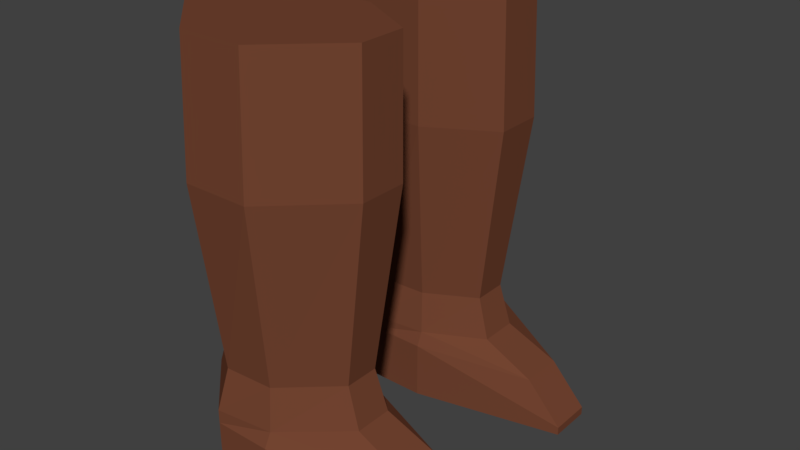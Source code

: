 # Source: Smith_Boots_Legs_.blend  (saved by Blender 2.78.0; exported with 4.5.12 LTS)
import bpy
from mathutils import Matrix  # noqa: F401  (used for matrix-valued properties, if any)

bpy.ops.wm.read_factory_settings(use_empty=True)
scene = bpy.context.scene
scene.name = 'Scene'

# ---- collections
col_collection_1 = bpy.data.collections.new('Collection 1'); scene.collection.children.link(col_collection_1)

# ---- materials (node trees are filled in below, after node groups)
mat_leather_smith_boots__legs = bpy.data.materials.new('Leather Smith Boots (Legs)')
mat_leather_smith_boots__legs.alpha_threshold = 0.0
mat_leather_smith_boots__legs.use_transparent_shadow = False
mat_leather_smith_boots__legs.diffuse_color = (0.1734, 0.05907, 0.03107, 1.0)
mat_leather_smith_boots__legs.roughness = 0.5

# ---- material node trees

# ---- world
world_world = bpy.data.worlds.new('World'); scene.world = world_world
world_world.color = (0.05088, 0.05088, 0.05088)
world_world.use_sun_shadow = False
world_world.sun_shadow_jitter_overblur = 0.0
world_world.cycles.sampling_method = 'MANUAL'

# ---- meshes
me_cube = bpy.data.meshes.new('Cube')
me_cube.from_pydata([(0.2449, 1.095, 2.677), (0.2449, 0.1913, 2.677), (-0.1607, 1.095, 2.677), (-0.1607, 0.1913, 2.677), (-0.5658, -0.423, 2.675), (-0.5658, -0.7156, 2.676), (-0.5663, 0.7154, 2.677), (0.6505, 0.4228, 2.677), (0.6505, 0.7154, 2.677), (0.2449, -1.095, 2.677), (0.6505, -0.7154, 2.677), (-0.1602, -1.095, 2.676), (-0.1607, -0.1913, 2.677), (0.2449, -0.1913, 2.677), (0.6505, -0.4228, 2.677), (-0.5663, 0.4228, 2.677), (0.2456, 1.131, 1.88), (0.2456, 0.1992, 1.88), (-0.1727, 1.131, 1.88), (-0.1727, 0.1992, 1.88), (-0.591, -0.4379, 1.88), (-0.591, -0.7396, 1.88), (-0.591, 0.7396, 1.88), (0.6638, 0.4379, 1.88), (0.6638, 0.7396, 1.88), (0.2456, -1.131, 1.88), (0.6638, -0.7396, 1.88), (-0.1727, -1.131, 1.88), (-0.1727, -0.1992, 1.88), (0.2456, -0.1992, 1.88), (0.6638, -0.4379, 1.88), (-0.591, 0.4379, 1.88), (0.2195, 1.035, 0.4652), (0.2195, 0.2805, 0.4652), (-0.1466, 1.081, 0.4652), (-0.1466, 0.242, 0.4652), (-0.5127, -0.4568, 0.4652), (-0.5127, -0.7284, 0.4652), (-0.5127, 0.7284, 0.4652), (0.5856, 0.4738, 0.4652), (0.5856, 0.7182, 0.4652), (0.2195, -1.035, 0.4652), (0.5856, -0.7182, 0.4652), (-0.1466, -1.081, 0.4652), (-0.1466, -0.242, 0.4652), (0.2195, -0.2805, 0.4652), (0.5856, -0.4738, 0.4652), (-0.5127, 0.4568, 0.4652), (0.2195, 1.081, 0.3787), (0.2195, 0.242, 0.3787), (-0.1466, 1.081, 0.3787), (-0.1466, 0.242, 0.3787), (-0.5127, -0.4568, 0.3787), (-0.5127, -0.7284, 0.3787), (-0.5127, 0.7284, 0.3787), (0.9195, 0.4568, 0.3195), (0.9195, 0.7284, 0.3195), (0.2195, -1.081, 0.3787), (0.9195, -0.7284, 0.3195), (-0.1466, -1.081, 0.3787), (-0.1466, -0.242, 0.3787), (0.2195, -0.242, 0.3787), (0.9195, -0.4568, 0.3195), (-0.5127, 0.4568, 0.3787), (0.2195, 1.081, 0.071), (0.2195, 0.242, 0.071), (-0.1466, 1.081, 0.071), (-0.1466, 0.242, 0.071), (-0.5127, -0.4568, 0.071), (-0.5127, -0.7284, 0.071), (-0.5127, 0.7284, 0.071), (1.146, 0.4568, 0.07172), (1.146, 0.7284, 0.07172), (0.2195, -1.081, 0.071), (1.146, -0.7284, 0.07172), (-0.1466, -1.081, 0.071), (-0.1466, -0.242, 0.071), (0.2195, -0.242, 0.071), (1.146, -0.4568, 0.07172), (-0.5127, 0.4568, 0.071), (0.2195, 1.081, 0.01877), (0.2195, 0.242, 0.01877), (-0.1466, 1.081, 0.01877), (-0.1466, 0.242, 0.01877), (-0.5127, -0.4568, 0.01877), (-0.5127, -0.7284, 0.01877), (-0.5127, 0.7284, 0.01877), (1.146, 0.4568, 0.01949), (1.146, 0.7284, 0.01949), (0.2195, -1.081, 0.01877), (1.146, -0.7284, 0.01949), (-0.1466, -1.081, 0.01877), (-0.1466, -0.242, 0.01877), (0.2195, -0.242, 0.01877), (1.146, -0.4568, 0.01949), (-0.5127, 0.4568, 0.01877), (-0.1204, 1.01, 0.7235), (-0.4342, 0.7126, 0.7235), (-0.4342, 0.4833, 0.7235), (0.507, 0.4901, 0.7235), (0.507, 0.7085, 0.7235), (-0.1204, 0.3019, 0.7235), (0.1933, 0.3173, 0.7235), (0.1933, 0.992, 0.7235), (-0.1204, -0.3019, 0.7235), (-0.4342, -0.7126, 0.7235), (-0.4342, -0.4833, 0.7235), (0.1933, -0.992, 0.7235), (0.507, -0.7085, 0.7235), (0.1933, -0.3173, 0.7235), (-0.1204, -1.01, 0.7235), (0.507, -0.4901, 0.7235)], [], [(14, 10, 26, 30), (11, 5, 21, 27), (12, 13, 29, 28), (10, 9, 25, 26), (1, 3, 19, 17), (3, 15, 31, 19), (101, 98, 47, 35), (100, 99, 39, 40), (98, 97, 38, 47), (97, 96, 34, 38), (106, 104, 44, 36), (105, 106, 36, 37), (9, 11, 27, 25), (13, 14, 30, 29), (0, 8, 24, 16), (7, 1, 17, 23), (2, 0, 16, 18), (5, 4, 20, 21), (4, 12, 28, 20), (6, 2, 18, 22), (15, 6, 22, 31), (8, 7, 23, 24), (39, 33, 55), (32, 56, 48), (45, 62, 61), (41, 43, 59, 57), (46, 42, 58, 62), (43, 37, 53, 59), (102, 101, 35, 33), (108, 107, 41, 42), (104, 109, 45, 44), (110, 105, 37, 43), (111, 108, 42, 46), (107, 110, 43, 41), (109, 111, 46, 45), (103, 100, 40, 32), (99, 102, 33, 39), (96, 103, 32, 34), (58, 57, 74), (49, 51, 67, 65), (51, 63, 79, 67), (56, 55, 71, 72), (63, 54, 70, 79), (54, 50, 66, 70), (34, 32, 48, 50), (37, 36, 52, 53), (36, 44, 60, 52), (38, 34, 50, 54), (47, 38, 54, 63), (40, 39, 55, 56), (35, 47, 63, 51), (33, 35, 51, 49), (42, 41, 58), (44, 45, 61, 60), (68, 76, 92, 84), (69, 68, 84, 85), (66, 64, 80, 82), (71, 65, 81, 87), (64, 72, 88, 80), (77, 78, 94, 93), (60, 61, 77, 76), (59, 53, 69, 75), (62, 58, 74, 78), (57, 59, 75, 73), (61, 62, 78), (48, 56, 72), (55, 49, 71), (50, 48, 64, 66), (53, 52, 68, 69), (52, 60, 76, 68), (92, 93, 89, 91), (58, 41, 57), (62, 45, 46), (55, 33, 49), (56, 32, 40), (72, 64, 48), (71, 49, 65), (78, 77, 61), (74, 57, 73), (80, 88, 87, 81), (82, 80, 81, 83), (86, 82, 83, 95), (94, 90, 89, 93), (84, 92, 91, 85), (70, 66, 82, 86), (79, 70, 86, 95), (72, 71, 87, 88), (67, 79, 95, 83), (65, 67, 83, 81), (74, 73, 89, 90), (76, 77, 93, 92), (75, 69, 85, 91), (78, 74, 90, 94), (73, 75, 91, 89), (18, 16, 103, 96), (23, 17, 102, 99), (16, 24, 100, 103), (17, 19, 101, 102), (22, 18, 96, 97), (31, 22, 97, 98), (24, 23, 99, 100), (19, 31, 98, 101), (29, 30, 111, 109), (25, 27, 110, 107), (30, 26, 108, 111), (27, 21, 105, 110), (28, 29, 109, 104), (26, 25, 107, 108), (21, 20, 106, 105), (20, 28, 104, 106), (2, 6, 15, 3, 1, 7, 8, 0), (4, 5, 11, 9, 10, 14, 13, 12)])
me_cube.materials.append(mat_leather_smith_boots__legs)
me_cube.use_remesh_preserve_volume = False
me_cube.use_remesh_preserve_attributes = False
me_cube.use_mirror_vertex_groups = False
me_cube.update()
arm_armature_001 = bpy.data.armatures.new('Armature.001')  # bones are not reproduced

# ---- objects
ob_basic_human_model_armeture = bpy.data.objects.new('Basic Human Model Armeture', arm_armature_001)
ob_smith_boots__legs = bpy.data.objects.new('Smith Boots (Legs)', me_cube)

# ---- transforms, parenting, visibility, modifiers, constraints
ob_basic_human_model_armeture.location = (0.04541, -5.419e-10, 8.797)
ob_basic_human_model_armeture.show_in_front = True
ob_basic_human_model_armeture.lineart.crease_threshold = 0.0
ob_smith_boots__legs.parent = ob_basic_human_model_armeture
ob_smith_boots__legs.matrix_parent_inverse = Matrix(((1.0, 0.0, 0.0, -0.04541), (0.0, 1.0, 0.0, 5.419e-10), (0.0, 0.0, 1.0, -8.797), (0.0, 0.0, 0.0, 1.0)))
ob_smith_boots__legs.location = (0.0, 0.0, 0.0)
ob_smith_boots__legs.lock_rotations_4d = False
ob_smith_boots__legs.empty_display_type = 'ARROWS'
ob_smith_boots__legs.lineart.crease_threshold = 0.0
_vg = ob_smith_boots__legs.vertex_groups.new(name='Hand L')
_vg = ob_smith_boots__legs.vertex_groups.new(name='Hand R')
_vg = ob_smith_boots__legs.vertex_groups.new(name='Foot L')
for _i, _w in zip([23, 24, 32, 33, 34, 35, 38, 39, 40, 47, 48, 49, 50, 51, 54, 55, 56, 63, 64, 65, 66, 67, 70, 71, 72, 79, 80, 81, 82, 83, 86, 87, 88, 95, 96, 97, 98, 99, 100, 101, 102, 103], [0.01558, 0.01437, 0.7918, 0.7952, 0.5386, 0.5339, 0.4295, 0.9358, 0.9643, 0.436, 0.8584, 0.8602, 0.6686, 0.6592, 0.4975, 0.9858, 0.9906, 0.5017, 0.9247, 0.9238, 0.8271, 0.8159, 0.6705, 1.0, 1.0, 0.6622, 0.9314, 0.9302, 0.8444, 0.8337, 0.706, 0.9985, 0.9982, 0.6901, 0.09968, 0.1039, 0.1091, 0.7643, 0.7932, 0.1158, 0.1999, 0.1676]): _vg.add([_i], _w, 'REPLACE')
_vg = ob_smith_boots__legs.vertex_groups.new(name='Foot R')
for _i, _w in zip([26, 30, 36, 37, 41, 42, 43, 44, 45, 46, 52, 53, 57, 58, 59, 60, 61, 62, 68, 69, 73, 74, 75, 76, 77, 78, 84, 85, 89, 90, 91, 92, 93, 94, 104, 105, 106, 107, 108, 109, 110, 111], [0.01434, 0.01242, 0.4356, 0.4292, 0.7958, 0.9614, 0.536, 0.5367, 0.7896, 0.942, 0.5029, 0.4958, 0.8612, 0.9903, 0.6653, 0.662, 0.8567, 0.9872, 0.6719, 0.6602, 0.9241, 1.0, 0.8237, 0.8183, 0.9236, 1.001, 0.705, 0.6908, 0.93, 0.9982, 0.8409, 0.8359, 0.9306, 0.9988, 0.1176, 0.1029, 0.1106, 0.1611, 0.7897, 0.2052, 0.09769, 0.7646]): _vg.add([_i], _w, 'REPLACE')
_vg = ob_smith_boots__legs.vertex_groups.new(name='Head')
_vg = ob_smith_boots__legs.vertex_groups.new(name='Neck')
_vg = ob_smith_boots__legs.vertex_groups.new(name='Arm L I')
_vg = ob_smith_boots__legs.vertex_groups.new(name='Arm L II')
_vg = ob_smith_boots__legs.vertex_groups.new(name='Arm R I')
_vg = ob_smith_boots__legs.vertex_groups.new(name='Arm R II')
_vg = ob_smith_boots__legs.vertex_groups.new(name='Torso I')
_vg = ob_smith_boots__legs.vertex_groups.new(name='Torso II')
_vg = ob_smith_boots__legs.vertex_groups.new(name='Leg L I')
for _i, _w in zip([0, 1, 2, 3, 6, 7, 8, 10, 15, 17, 18, 19, 22, 23, 24, 31], [0.2748, 0.3249, 0.8289, 0.3478, 0.833, 0.5756, 0.3393, 0.02025, 0.7628, 0.01462, 0.03376, 0.02409, 0.07084, 0.0417, 0.02037, 0.07031]): _vg.add([_i], _w, 'REPLACE')
_vg = ob_smith_boots__legs.vertex_groups.new(name='Leg L II')
for _i, _w in zip([0, 1, 2, 3, 6, 7, 8, 15, 16, 17, 18, 19, 22, 23, 24, 31, 96, 97, 98, 99, 100, 101, 102], [0.7109, 0.6533, 0.1636, 0.6359, 0.1521, 0.3782, 0.6265, 0.2198, 0.9445, 0.9167, 0.9234, 0.9118, 0.8761, 0.8974, 0.911, 0.8738, 0.0003229, 0.03906, 0.04872, 0.04643, 0.03673, 0.03541, 0.03181]): _vg.add([_i], _w, 'REPLACE')
_vg = ob_smith_boots__legs.vertex_groups.new(name='Leg R I')
for _i, _w in zip([4, 5, 7, 9, 10, 11, 12, 13, 14, 20, 21, 26, 28, 29, 30], [0.8081, 0.7661, 0.01362, 0.1869, 0.596, 0.2216, 0.7674, 0.3821, 0.3927, 0.07376, 0.06437, 0.04142, 0.0586, 0.02881, 0.03727]): _vg.add([_i], _w, 'REPLACE')
_vg = ob_smith_boots__legs.vertex_groups.new(name='Leg R II')
for _i, _w in zip([4, 5, 9, 10, 11, 12, 13, 14, 20, 21, 25, 26, 27, 28, 29, 30, 104, 105, 106, 108, 109, 110, 111], [0.1689, 0.2145, 0.795, 0.3473, 0.7668, 0.2152, 0.5968, 0.5648, 0.8698, 0.8819, 0.951, 0.8994, 0.9472, 0.89, 0.9093, 0.8991, 0.03444, 0.03894, 0.04871, 0.03699, 0.03201, 0.001004, 0.04622]): _vg.add([_i], _w, 'REPLACE')
_vg = ob_smith_boots__legs.vertex_groups.new(name='Arm R III')
_vg = ob_smith_boots__legs.vertex_groups.new(name='Arm L III')
_vg = ob_smith_boots__legs.vertex_groups.new(name='Hip R')
_vg = ob_smith_boots__legs.vertex_groups.new(name='Leg R III')
for _i, _w in zip([20, 21, 25, 26, 27, 28, 29, 30, 36, 37, 41, 42, 43, 44, 45, 46, 52, 53, 57, 58, 59, 60, 61, 62, 68, 69, 73, 75, 76, 77, 84, 85, 89, 91, 92, 93, 104, 105, 106, 107, 108, 109, 110, 111], [0.05344, 0.05129, 0.01436, 0.04221, 0.01693, 0.04673, 0.04319, 0.04715, 0.8718, 0.8853, 0.8319, 0.3349, 0.9105, 0.8559, 0.7422, 0.3585, 0.8342, 0.8474, 0.7475, 0.05206, 0.8657, 0.8105, 0.6719, 0.09168, 0.5755, 0.581, 0.1913, 0.5143, 0.5096, 0.2364, 0.5532, 0.5613, 0.1497, 0.4818, 0.4785, 0.1955, 0.9261, 0.9326, 0.9222, 0.9544, 0.8507, 0.9091, 0.9625, 0.8403]): _vg.add([_i], _w, 'REPLACE')
_vg = ob_smith_boots__legs.vertex_groups.new(name='Hip L')
_vg = ob_smith_boots__legs.vertex_groups.new(name='Leg L III')
for _i, _w in zip([16, 17, 18, 19, 22, 23, 24, 31, 32, 33, 34, 35, 38, 39, 40, 47, 48, 49, 50, 51, 54, 55, 56, 63, 64, 65, 66, 67, 70, 79, 80, 81, 82, 83, 86, 95, 96, 97, 98, 99, 100, 101, 102, 103], [0.01461, 0.0431, 0.01733, 0.04661, 0.05099, 0.04675, 0.04259, 0.05336, 0.8252, 0.7515, 0.909, 0.8591, 0.8835, 0.3702, 0.3255, 0.8731, 0.744, 0.678, 0.8643, 0.8132, 0.8455, 0.09347, 0.05153, 0.8357, 0.1885, 0.2417, 0.5126, 0.5122, 0.5743, 0.5806, 0.1451, 0.2022, 0.4795, 0.4815, 0.5505, 0.5617, 0.9622, 0.932, 0.9229, 0.8442, 0.85, 0.9264, 0.9084, 0.9542]): _vg.add([_i], _w, 'REPLACE')
_vg = ob_smith_boots__legs.vertex_groups.new(name='Leg R III.001')
for _i, _w in zip([36, 37, 41, 42, 43, 44, 45, 46, 52, 53, 57, 58, 59, 60, 61, 62, 68, 69, 73, 74, 75, 76, 77, 78, 84, 85, 89, 90, 91, 92, 93, 94, 104, 108, 109, 111], [0.1096, 0.09802, 0.162, 0.6547, 0.08209, 0.1284, 0.2444, 0.6291, 0.1531, 0.1414, 0.2491, 0.9466, 0.1298, 0.1791, 0.3196, 0.9057, 0.4213, 0.416, 0.808, 1.013, 0.4848, 0.488, 0.7613, 1.003, 0.4443, 0.4363, 0.8497, 1.006, 0.5176, 0.5198, 0.8028, 0.9992, 0.007849, 0.1036, 0.0457, 0.1092]): _vg.add([_i], _w, 'REPLACE')
_vg = ob_smith_boots__legs.vertex_groups.new(name='Leg L III.001')
for _i, _w in zip([32, 33, 34, 35, 38, 39, 40, 47, 48, 49, 50, 51, 54, 55, 56, 63, 64, 65, 66, 67, 70, 71, 72, 79, 80, 81, 82, 83, 86, 87, 88, 95, 99, 100, 101, 102], [0.1687, 0.235, 0.08343, 0.1254, 0.0997, 0.6171, 0.6644, 0.1083, 0.2526, 0.3135, 0.1311, 0.1765, 0.1433, 0.9038, 0.9472, 0.1516, 0.8108, 0.756, 0.4865, 0.4855, 0.423, 1.003, 1.013, 0.416, 0.8543, 0.7961, 0.5199, 0.5169, 0.4475, 0.9987, 1.006, 0.4355, 0.1053, 0.1048, 0.007577, 0.04813]): _vg.add([_i], _w, 'REPLACE')
_m = ob_smith_boots__legs.modifiers.new('Armature', 'ARMATURE')
_m = ob_smith_boots__legs.modifiers.new('Armature.001', 'ARMATURE')
_m.object = ob_basic_human_model_armeture

# ---- collection membership
col_collection_1.objects.link(ob_basic_human_model_armeture)
col_collection_1.objects.link(ob_smith_boots__legs)

# ---- scene / render settings (as saved in the file)
scene.frame_start = 1; scene.frame_end = 250; scene.frame_set(1)
scene.render.engine = 'BLENDER_EEVEE_NEXT'
scene.render.resolution_percentage = 50
scene.render.dither_intensity = 0.0
scene.cycles.use_denoising = False
scene.cycles.samples = 128
scene.cycles.sampling_pattern = 'TABULATED_SOBOL'
scene.cycles.light_sampling_threshold = 0.0
scene.cycles.use_adaptive_sampling = False
scene.cycles.use_light_tree = False
scene.cycles.blur_glossy = 0.0
scene.cycles.sample_clamp_indirect = 0.0
scene.view_settings.view_transform = 'Standard'
bpy.context.view_layer.update()

# ---- added for rendering (the .blend has no active camera and no usable light): camera, sun
cam_auto = bpy.data.cameras.new('AutoCamera')
cam_auto.lens = 50.0
cam_auto.sensor_width = 36.0
cam_auto.clip_end = 1000.0
ob_auto_camera = bpy.data.objects.new('AutoCamera', cam_auto)
scene.collection.objects.link(ob_auto_camera)
ob_auto_camera.location = (3.88564, -4.32863, 4.23303)
ob_auto_camera.rotation_euler = (1.09748, -7.21219e-08, 0.694738)
scene.camera = ob_auto_camera
light_auto_sun = bpy.data.lights.new('AutoSun', 'SUN')
light_auto_sun.energy = 3.0
light_auto_sun.angle = 0.0523599
ob_auto_sun = bpy.data.objects.new('AutoSun', light_auto_sun)
scene.collection.objects.link(ob_auto_sun)
ob_auto_sun.rotation_euler = (0.872665, 0.174533, 0.523599)
bpy.context.view_layer.update()
